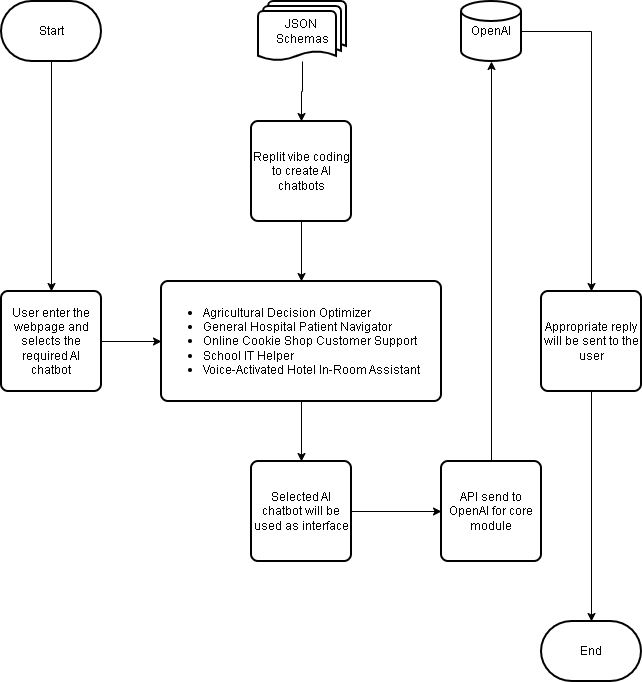

The diagram above was exported from draw.io. Its source (the exported page's mxGraphModel, read from the mxfile embedded in the PNG):
<mxGraphModel dx="861" dy="661" grid="1" gridSize="10" guides="1" tooltips="1" connect="1" arrows="1" fold="1" page="1" pageScale="1" pageWidth="850" pageHeight="1100" math="0" shadow="0">
  <root>
    <mxCell id="0" />
    <mxCell id="1" parent="0" />
    <mxCell id="t6Cn2q-y5quHcE9lqmcX-3" edge="1" parent="1" source="t6Cn2q-y5quHcE9lqmcX-1" style="edgeStyle=orthogonalEdgeStyle;rounded=0;orthogonalLoop=1;jettySize=auto;html=1;" target="t6Cn2q-y5quHcE9lqmcX-2">
      <mxGeometry relative="1" as="geometry" />
    </mxCell>
    <mxCell id="t6Cn2q-y5quHcE9lqmcX-1" parent="1" style="strokeWidth=2;html=1;shape=mxgraph.flowchart.terminator;whiteSpace=wrap;" value="Start" vertex="1">
      <mxGeometry height="60" width="100" x="80" y="80" as="geometry" />
    </mxCell>
    <mxCell id="t6Cn2q-y5quHcE9lqmcX-8" edge="1" parent="1" source="t6Cn2q-y5quHcE9lqmcX-2" style="edgeStyle=orthogonalEdgeStyle;rounded=0;orthogonalLoop=1;jettySize=auto;html=1;entryX=0;entryY=0.5;entryDx=0;entryDy=0;" target="t6Cn2q-y5quHcE9lqmcX-6">
      <mxGeometry relative="1" as="geometry" />
    </mxCell>
    <mxCell id="t6Cn2q-y5quHcE9lqmcX-2" parent="1" style="rounded=1;whiteSpace=wrap;html=1;absoluteArcSize=1;arcSize=14;strokeWidth=2;" value="User enter the webpage and selects the required AI chatbot" vertex="1">
      <mxGeometry height="100" width="100" x="80" y="370" as="geometry" />
    </mxCell>
    <mxCell id="t6Cn2q-y5quHcE9lqmcX-9" edge="1" parent="1" source="t6Cn2q-y5quHcE9lqmcX-5" style="edgeStyle=orthogonalEdgeStyle;rounded=0;orthogonalLoop=1;jettySize=auto;html=1;" target="t6Cn2q-y5quHcE9lqmcX-6">
      <mxGeometry relative="1" as="geometry" />
    </mxCell>
    <mxCell id="t6Cn2q-y5quHcE9lqmcX-5" parent="1" style="rounded=1;whiteSpace=wrap;html=1;absoluteArcSize=1;arcSize=14;strokeWidth=2;" value="Replit vibe coding to create AI chatbots" vertex="1">
      <mxGeometry height="100" width="100" x="330" y="200" as="geometry" />
    </mxCell>
    <mxCell id="t6Cn2q-y5quHcE9lqmcX-12" edge="1" parent="1" source="t6Cn2q-y5quHcE9lqmcX-6" style="edgeStyle=orthogonalEdgeStyle;rounded=0;orthogonalLoop=1;jettySize=auto;html=1;" target="t6Cn2q-y5quHcE9lqmcX-11">
      <mxGeometry relative="1" as="geometry" />
    </mxCell>
    <mxCell id="t6Cn2q-y5quHcE9lqmcX-6" parent="1" style="rounded=1;whiteSpace=wrap;html=1;absoluteArcSize=1;arcSize=14;strokeWidth=2;align=left;" value="&lt;ul&gt;&lt;li&gt;Agricultural Decision Optimizer&lt;/li&gt;&lt;li&gt;General Hospital Patient Navigator&lt;/li&gt;&lt;li&gt;Online Cookie Shop Customer Support&lt;/li&gt;&lt;li&gt;School IT Helper&lt;/li&gt;&lt;li&gt;Voice-Activated Hotel In-Room Assistant&lt;/li&gt;&lt;/ul&gt;" vertex="1">
      <mxGeometry height="120" width="280" x="240" y="360" as="geometry" />
    </mxCell>
    <mxCell id="t6Cn2q-y5quHcE9lqmcX-10" parent="1" style="rounded=1;whiteSpace=wrap;html=1;absoluteArcSize=1;arcSize=14;strokeWidth=2;" value="API send to OpenAI for core module" vertex="1">
      <mxGeometry height="100" width="100" x="520" y="540" as="geometry" />
    </mxCell>
    <mxCell id="t6Cn2q-y5quHcE9lqmcX-13" edge="1" parent="1" source="t6Cn2q-y5quHcE9lqmcX-11" style="edgeStyle=orthogonalEdgeStyle;rounded=0;orthogonalLoop=1;jettySize=auto;html=1;" target="t6Cn2q-y5quHcE9lqmcX-10">
      <mxGeometry relative="1" as="geometry" />
    </mxCell>
    <mxCell id="t6Cn2q-y5quHcE9lqmcX-11" parent="1" style="rounded=1;whiteSpace=wrap;html=1;absoluteArcSize=1;arcSize=14;strokeWidth=2;" value="Selected AI chatbot will be used as interface" vertex="1">
      <mxGeometry height="100" width="100" x="330" y="540" as="geometry" />
    </mxCell>
    <mxCell id="t6Cn2q-y5quHcE9lqmcX-19" edge="1" parent="1" source="t6Cn2q-y5quHcE9lqmcX-14" style="edgeStyle=orthogonalEdgeStyle;rounded=0;orthogonalLoop=1;jettySize=auto;html=1;" target="t6Cn2q-y5quHcE9lqmcX-16">
      <mxGeometry relative="1" as="geometry" />
    </mxCell>
    <mxCell id="t6Cn2q-y5quHcE9lqmcX-14" parent="1" style="rounded=1;whiteSpace=wrap;html=1;absoluteArcSize=1;arcSize=14;strokeWidth=2;" value="Appropriate reply will be sent to the user" vertex="1">
      <mxGeometry height="100" width="100" x="620" y="370" as="geometry" />
    </mxCell>
    <mxCell id="t6Cn2q-y5quHcE9lqmcX-16" parent="1" style="strokeWidth=2;html=1;shape=mxgraph.flowchart.terminator;whiteSpace=wrap;" value="End" vertex="1">
      <mxGeometry height="60" width="100" x="620" y="700" as="geometry" />
    </mxCell>
    <mxCell id="t6Cn2q-y5quHcE9lqmcX-22" edge="1" parent="1" source="t6Cn2q-y5quHcE9lqmcX-20" style="edgeStyle=orthogonalEdgeStyle;rounded=0;orthogonalLoop=1;jettySize=auto;html=1;" target="t6Cn2q-y5quHcE9lqmcX-5">
      <mxGeometry relative="1" as="geometry" />
    </mxCell>
    <mxCell id="t6Cn2q-y5quHcE9lqmcX-20" parent="1" style="strokeWidth=2;html=1;shape=mxgraph.flowchart.multi-document;whiteSpace=wrap;" value="JSON&amp;nbsp;&lt;div&gt;Schemas&lt;/div&gt;" vertex="1">
      <mxGeometry height="60" width="88" x="337" y="80" as="geometry" />
    </mxCell>
    <mxCell id="t6Cn2q-y5quHcE9lqmcX-26" edge="1" parent="1" source="t6Cn2q-y5quHcE9lqmcX-23" style="edgeStyle=orthogonalEdgeStyle;rounded=0;orthogonalLoop=1;jettySize=auto;html=1;" target="t6Cn2q-y5quHcE9lqmcX-14">
      <mxGeometry relative="1" as="geometry" />
    </mxCell>
    <mxCell id="t6Cn2q-y5quHcE9lqmcX-23" parent="1" style="strokeWidth=2;html=1;shape=mxgraph.flowchart.database;whiteSpace=wrap;" value="OpenAI" vertex="1">
      <mxGeometry height="60" width="60" x="540" y="80" as="geometry" />
    </mxCell>
    <mxCell id="t6Cn2q-y5quHcE9lqmcX-24" edge="1" parent="1" source="t6Cn2q-y5quHcE9lqmcX-10" style="edgeStyle=orthogonalEdgeStyle;rounded=0;orthogonalLoop=1;jettySize=auto;html=1;entryX=0.5;entryY=1;entryDx=0;entryDy=0;entryPerimeter=0;" target="t6Cn2q-y5quHcE9lqmcX-23">
      <mxGeometry relative="1" as="geometry" />
    </mxCell>
  </root>
</mxGraphModel>